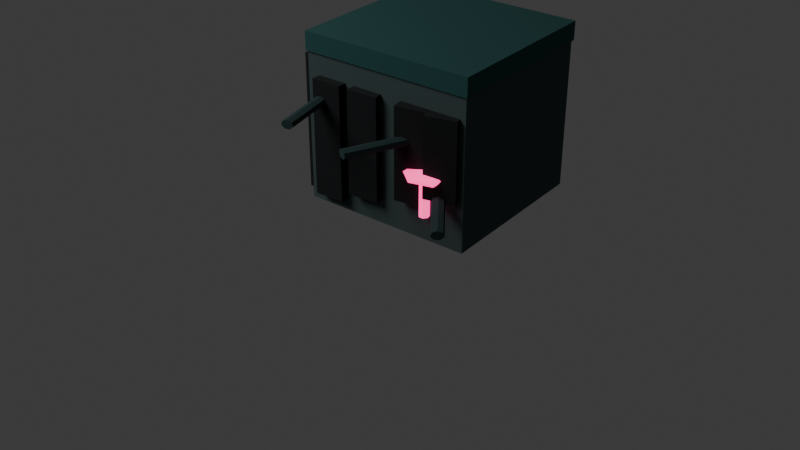 # Source: df_v2_cliff_corner_a.blend  (saved by Blender 5.1.30; exported with 4.5.12 LTS)
import bpy
from mathutils import Matrix  # noqa: F401  (used for matrix-valued properties, if any)

bpy.ops.wm.read_factory_settings(use_empty=True)
scene = bpy.context.scene
scene.name = 'Scene'

# ---- collections
col_collection = bpy.data.collections.new('Collection'); scene.collection.children.link(col_collection)

# ---- materials (node trees are filled in below, after node groups)
mat_desaturated_teal_stone = bpy.data.materials.new('desaturated_teal_stone')
mat_desaturated_teal_stone.diffuse_color = (0.055, 0.085, 0.085, 1.0)
mat_cold_mossy_plateau = bpy.data.materials.new('cold_mossy_plateau')
mat_cold_mossy_plateau.diffuse_color = (0.018, 0.085, 0.083, 1.0)
mat_deep_shadow = bpy.data.materials.new('deep_shadow')
mat_deep_shadow.diffuse_color = (0.004, 0.006, 0.007, 1.0)
mat_blue_black_roots = bpy.data.materials.new('blue_black_roots')
mat_blue_black_roots.diffuse_color = (0.015, 0.04, 0.04, 1.0)
mat_hot_pink_mushroom_glow = bpy.data.materials.new('hot_pink_mushroom_glow')
mat_hot_pink_mushroom_glow.diffuse_color = (1.0, 0.055, 0.29, 1.0)

# ---- material node trees
mat_desaturated_teal_stone.use_nodes = True; mat_desaturated_teal_stone.node_tree.nodes.clear()
_N = mat_desaturated_teal_stone.node_tree.nodes; _L = mat_desaturated_teal_stone.node_tree.links
n0 = _N.new('ShaderNodeBsdfPrincipled'); n0.name = 'Principled BSDF'; n0.location = (-200, 100)
n0.inputs[0].default_value = (0.055, 0.085, 0.085, 1.0)
n0.inputs[2].default_value = 0.95
n1 = _N.new('ShaderNodeOutputMaterial'); n1.name = 'Material Output'; n1.location = (200, 100)
_L.new(n0.outputs[0], n1.inputs[0])
n1.is_active_output = True
mat_cold_mossy_plateau.use_nodes = True; mat_cold_mossy_plateau.node_tree.nodes.clear()
_N = mat_cold_mossy_plateau.node_tree.nodes; _L = mat_cold_mossy_plateau.node_tree.links
n0 = _N.new('ShaderNodeBsdfPrincipled'); n0.name = 'Principled BSDF'; n0.location = (-200, 100)
n0.inputs[0].default_value = (0.018, 0.085, 0.083, 1.0)
n0.inputs[2].default_value = 0.95
n1 = _N.new('ShaderNodeOutputMaterial'); n1.name = 'Material Output'; n1.location = (200, 100)
_L.new(n0.outputs[0], n1.inputs[0])
n1.is_active_output = True
mat_deep_shadow.use_nodes = True; mat_deep_shadow.node_tree.nodes.clear()
_N = mat_deep_shadow.node_tree.nodes; _L = mat_deep_shadow.node_tree.links
n0 = _N.new('ShaderNodeBsdfPrincipled'); n0.name = 'Principled BSDF'; n0.location = (-200, 100)
n0.inputs[0].default_value = (0.004, 0.006, 0.007, 1.0)
n0.inputs[2].default_value = 0.95
n1 = _N.new('ShaderNodeOutputMaterial'); n1.name = 'Material Output'; n1.location = (200, 100)
_L.new(n0.outputs[0], n1.inputs[0])
n1.is_active_output = True
mat_blue_black_roots.use_nodes = True; mat_blue_black_roots.node_tree.nodes.clear()
_N = mat_blue_black_roots.node_tree.nodes; _L = mat_blue_black_roots.node_tree.links
n0 = _N.new('ShaderNodeBsdfPrincipled'); n0.name = 'Principled BSDF'; n0.location = (-200, 100)
n0.inputs[0].default_value = (0.015, 0.04, 0.04, 1.0)
n0.inputs[2].default_value = 0.95
n1 = _N.new('ShaderNodeOutputMaterial'); n1.name = 'Material Output'; n1.location = (200, 100)
_L.new(n0.outputs[0], n1.inputs[0])
n1.is_active_output = True
mat_hot_pink_mushroom_glow.use_nodes = True; mat_hot_pink_mushroom_glow.node_tree.nodes.clear()
_N = mat_hot_pink_mushroom_glow.node_tree.nodes; _L = mat_hot_pink_mushroom_glow.node_tree.links
n0 = _N.new('ShaderNodeBsdfPrincipled'); n0.name = 'Principled BSDF'; n0.location = (-200, 100)
n0.inputs[0].default_value = (1.0, 0.055, 0.29, 1.0)
n0.inputs[2].default_value = 0.95
n0.inputs[27].default_value = (1.0, 0.055, 0.29, 1.0)
n0.inputs[28].default_value = 2.2
n1 = _N.new('ShaderNodeOutputMaterial'); n1.name = 'Material Output'; n1.location = (200, 100)
_L.new(n0.outputs[0], n1.inputs[0])
n1.is_active_output = True

# ---- world
world_world = bpy.data.worlds.new('World'); scene.world = world_world
world_world.use_nodes = True; world_world.node_tree.nodes.clear()
_N = world_world.node_tree.nodes; _L = world_world.node_tree.links
n0 = _N.new('ShaderNodeOutputWorld'); n0.name = 'World Output'; n0.location = (200, 100)
n1 = _N.new('ShaderNodeBackground'); n1.name = 'Background'; n1.location = (-200, 100)
n1.inputs[0].default_value = (0.05088, 0.05088, 0.05088, 1.0)
_L.new(n1.outputs[0], n0.inputs[0])
n0.is_active_output = True
world_world.color = (0.05088, 0.05088, 0.05088)
world_world.sun_shadow_jitter_overblur = 0.0

# ---- cameras
cam_camera_006 = bpy.data.cameras.new('Camera.006')

# ---- lights
light_area_005 = bpy.data.lights.new('Area.005', 'AREA')
light_area_005.energy = 450.0
light_area_005.size = 5.0
light_area_005.size_y = 1.0

# ---- meshes
me_cube_011 = bpy.data.meshes.new('Cube.011')
me_cube_011.from_pydata([(-0.56, -0.54, -0.48), (-0.56, -0.54, 0.48), (-0.56, 0.54, -0.48), (-0.56, 0.54, 0.48), (0.56, -0.54, -0.48), (0.56, -0.54, 0.48), (0.56, 0.54, -0.48), (0.56, 0.54, 0.48)], [], [(0, 1, 3, 2), (2, 3, 7, 6), (6, 7, 5, 4), (4, 5, 1, 0), (2, 6, 4, 0), (7, 3, 1, 5)])
_uv = me_cube_011.uv_layers.new(name='UVMap')
_uv.uv.foreach_set('vector', [0.375, 0.0, 0.625, 0.0, 0.625, 0.25, 0.375, 0.25, 0.375, 0.25, 0.625, 0.25, 0.625, 0.5, 0.375, 0.5, 0.375, 0.5, 0.625, 0.5, 0.625, 0.75, 0.375, 0.75, 0.375, 0.75, 0.625, 0.75, 0.625, 1.0, 0.375, 1.0, 0.125, 0.5, 0.375, 0.5, 0.375, 0.75, 0.125, 0.75, 0.625, 0.5, 0.875, 0.5, 0.875, 0.75, 0.625, 0.75])
me_cube_011.materials.append(mat_desaturated_teal_stone)
me_cube_011.update()
me_cube_012 = bpy.data.meshes.new('Cube.012')
me_cube_012.from_pydata([(-0.57, -0.55, -0.06), (-0.57, -0.55, 0.06), (-0.57, 0.55, -0.06), (-0.57, 0.55, 0.06), (0.57, -0.55, -0.06), (0.57, -0.55, 0.06), (0.57, 0.55, -0.06), (0.57, 0.55, 0.06)], [], [(0, 1, 3, 2), (2, 3, 7, 6), (6, 7, 5, 4), (4, 5, 1, 0), (2, 6, 4, 0), (7, 3, 1, 5)])
_uv = me_cube_012.uv_layers.new(name='UVMap')
_uv.uv.foreach_set('vector', [0.375, 0.0, 0.625, 0.0, 0.625, 0.25, 0.375, 0.25, 0.375, 0.25, 0.625, 0.25, 0.625, 0.5, 0.375, 0.5, 0.375, 0.5, 0.625, 0.5, 0.625, 0.75, 0.375, 0.75, 0.375, 0.75, 0.625, 0.75, 0.625, 1.0, 0.375, 1.0, 0.125, 0.5, 0.375, 0.5, 0.375, 0.75, 0.125, 0.75, 0.625, 0.5, 0.875, 0.5, 0.875, 0.75, 0.625, 0.75])
me_cube_012.materials.append(mat_cold_mossy_plateau)
me_cube_012.update()
me_cube_013 = bpy.data.meshes.new('Cube.013')
me_cube_013.from_pydata([(-0.1, -0.06, -0.375), (-0.1, -0.06, 0.375), (-0.1, 0.06, -0.375), (-0.1, 0.06, 0.375), (0.1, -0.06, -0.375), (0.1, -0.06, 0.375), (0.1, 0.06, -0.375), (0.1, 0.06, 0.375)], [], [(0, 1, 3, 2), (2, 3, 7, 6), (6, 7, 5, 4), (4, 5, 1, 0), (2, 6, 4, 0), (7, 3, 1, 5)])
_uv = me_cube_013.uv_layers.new(name='UVMap')
_uv.uv.foreach_set('vector', [0.375, 0.0, 0.625, 0.0, 0.625, 0.25, 0.375, 0.25, 0.375, 0.25, 0.625, 0.25, 0.625, 0.5, 0.375, 0.5, 0.375, 0.5, 0.625, 0.5, 0.625, 0.75, 0.375, 0.75, 0.375, 0.75, 0.625, 0.75, 0.625, 1.0, 0.375, 1.0, 0.125, 0.5, 0.375, 0.5, 0.375, 0.75, 0.125, 0.75, 0.625, 0.5, 0.875, 0.5, 0.875, 0.75, 0.625, 0.75])
me_cube_013.materials.append(mat_deep_shadow)
me_cube_013.update()
me_cube_014 = bpy.data.meshes.new('Cube.014')
me_cube_014.from_pydata([(-0.1, -0.06, -0.335), (-0.1, -0.06, 0.335), (-0.1, 0.06, -0.335), (-0.1, 0.06, 0.335), (0.1, -0.06, -0.335), (0.1, -0.06, 0.335), (0.1, 0.06, -0.335), (0.1, 0.06, 0.335)], [], [(0, 1, 3, 2), (2, 3, 7, 6), (6, 7, 5, 4), (4, 5, 1, 0), (2, 6, 4, 0), (7, 3, 1, 5)])
_uv = me_cube_014.uv_layers.new(name='UVMap')
_uv.uv.foreach_set('vector', [0.375, 0.0, 0.625, 0.0, 0.625, 0.25, 0.375, 0.25, 0.375, 0.25, 0.625, 0.25, 0.625, 0.5, 0.375, 0.5, 0.375, 0.5, 0.625, 0.5, 0.625, 0.75, 0.375, 0.75, 0.375, 0.75, 0.625, 0.75, 0.625, 1.0, 0.375, 1.0, 0.125, 0.5, 0.375, 0.5, 0.375, 0.75, 0.125, 0.75, 0.625, 0.5, 0.875, 0.5, 0.875, 0.75, 0.625, 0.75])
me_cube_014.materials.append(mat_deep_shadow)
me_cube_014.update()
me_cube_015 = bpy.data.meshes.new('Cube.015')
me_cube_015.from_pydata([(-0.1, -0.06, -0.295), (-0.1, -0.06, 0.295), (-0.1, 0.06, -0.295), (-0.1, 0.06, 0.295), (0.1, -0.06, -0.295), (0.1, -0.06, 0.295), (0.1, 0.06, -0.295), (0.1, 0.06, 0.295)], [], [(0, 1, 3, 2), (2, 3, 7, 6), (6, 7, 5, 4), (4, 5, 1, 0), (2, 6, 4, 0), (7, 3, 1, 5)])
_uv = me_cube_015.uv_layers.new(name='UVMap')
_uv.uv.foreach_set('vector', [0.375, 0.0, 0.625, 0.0, 0.625, 0.25, 0.375, 0.25, 0.375, 0.25, 0.625, 0.25, 0.625, 0.5, 0.375, 0.5, 0.375, 0.5, 0.625, 0.5, 0.625, 0.75, 0.375, 0.75, 0.375, 0.75, 0.625, 0.75, 0.625, 1.0, 0.375, 1.0, 0.125, 0.5, 0.375, 0.5, 0.375, 0.75, 0.125, 0.75, 0.625, 0.5, 0.875, 0.5, 0.875, 0.75, 0.625, 0.75])
me_cube_015.materials.append(mat_deep_shadow)
me_cube_015.update()
me_cube_016 = bpy.data.meshes.new('Cube.016')
me_cube_016.from_pydata([(-0.1, -0.06, -0.255), (-0.1, -0.06, 0.255), (-0.1, 0.06, -0.255), (-0.1, 0.06, 0.255), (0.1, -0.06, -0.255), (0.1, -0.06, 0.255), (0.1, 0.06, -0.255), (0.1, 0.06, 0.255)], [], [(0, 1, 3, 2), (2, 3, 7, 6), (6, 7, 5, 4), (4, 5, 1, 0), (2, 6, 4, 0), (7, 3, 1, 5)])
_uv = me_cube_016.uv_layers.new(name='UVMap')
_uv.uv.foreach_set('vector', [0.375, 0.0, 0.625, 0.0, 0.625, 0.25, 0.375, 0.25, 0.375, 0.25, 0.625, 0.25, 0.625, 0.5, 0.375, 0.5, 0.375, 0.5, 0.625, 0.5, 0.625, 0.75, 0.375, 0.75, 0.375, 0.75, 0.625, 0.75, 0.625, 1.0, 0.375, 1.0, 0.125, 0.5, 0.375, 0.5, 0.375, 0.75, 0.125, 0.75, 0.625, 0.5, 0.875, 0.5, 0.875, 0.75, 0.625, 0.75])
me_cube_016.materials.append(mat_deep_shadow)
me_cube_016.update()
me_cylinder_019 = bpy.data.meshes.new('Cylinder.019')
me_cylinder_019.from_pydata([(1.398e-23, 0.0288, -0.36), (-1.398e-23, 0.0288, 0.36), (0.03127, 0.01796, -0.36), (0.03127, 0.01796, 0.36), (0.039, -0.006409, -0.36), (0.039, -0.006409, 0.36), (0.01736, -0.02595, -0.36), (0.01736, -0.02595, 0.36), (-0.01736, -0.02595, -0.36), (-0.01736, -0.02595, 0.36), (-0.039, -0.006409, -0.36), (-0.039, -0.006409, 0.36), (-0.03127, 0.01796, -0.36), (-0.03127, 0.01796, 0.36)], [], [(0, 1, 3, 2), (2, 3, 5, 4), (4, 5, 7, 6), (6, 7, 9, 8), (8, 9, 11, 10), (3, 1, 13, 11, 9, 7, 5), (10, 11, 13, 12), (12, 13, 1, 0), (0, 2, 4, 6, 8, 10, 12)])
_uv = me_cylinder_019.uv_layers.new(name='UVMap')
_uv.uv.foreach_set('vector', [1.0, 0.5, 1.0, 1.0, 0.8571, 1.0, 0.8571, 0.5, 0.8571, 0.5, 0.8571, 1.0, 0.7143, 1.0, 0.7143, 0.5, 0.7143, 0.5, 0.7143, 1.0, 0.5714, 1.0, 0.5714, 0.5, 0.5714, 0.5, 0.5714, 1.0, 0.4286, 1.0, 0.4286, 0.5, 0.4286, 0.5, 0.4286, 1.0, 0.2857, 1.0, 0.2857, 0.5, 0.4376, 0.3996, 0.25, 0.49, 0.06236, 0.3996, 0.01602, 0.1966, 0.1459, 0.03377, 0.3541, 0.03377, 0.484, 0.1966, 0.2857, 0.5, 0.2857, 1.0, 0.1429, 1.0, 0.1429, 0.5, 0.1429, 0.5, 0.1429, 1.0, 2.98e-08, 1.0, 2.98e-08, 0.5, 0.75, 0.49, 0.9376, 0.3996, 0.984, 0.1966, 0.8541, 0.03377, 0.6459, 0.03377, 0.516, 0.1966, 0.5624, 0.3996])
me_cylinder_019.materials.append(mat_blue_black_roots)
me_cylinder_019.update()
me_cylinder_020 = bpy.data.meshes.new('Cylinder.020')
me_cylinder_020.from_pydata([(-2.795e-23, 0.0288, -0.36), (2.795e-23, 0.0288, 0.36), (0.03127, 0.01796, -0.36), (0.03127, 0.01796, 0.36), (0.039, -0.006409, -0.36), (0.039, -0.006409, 0.36), (0.01736, -0.02595, -0.36), (0.01736, -0.02595, 0.36), (-0.01736, -0.02595, -0.36), (-0.01736, -0.02595, 0.36), (-0.039, -0.006409, -0.36), (-0.039, -0.006409, 0.36), (-0.03127, 0.01796, -0.36), (-0.03127, 0.01796, 0.36)], [], [(0, 1, 3, 2), (2, 3, 5, 4), (4, 5, 7, 6), (6, 7, 9, 8), (8, 9, 11, 10), (3, 1, 13, 11, 9, 7, 5), (10, 11, 13, 12), (12, 13, 1, 0), (0, 2, 4, 6, 8, 10, 12)])
_uv = me_cylinder_020.uv_layers.new(name='UVMap')
_uv.uv.foreach_set('vector', [1.0, 0.5, 1.0, 1.0, 0.8571, 1.0, 0.8571, 0.5, 0.8571, 0.5, 0.8571, 1.0, 0.7143, 1.0, 0.7143, 0.5, 0.7143, 0.5, 0.7143, 1.0, 0.5714, 1.0, 0.5714, 0.5, 0.5714, 0.5, 0.5714, 1.0, 0.4286, 1.0, 0.4286, 0.5, 0.4286, 0.5, 0.4286, 1.0, 0.2857, 1.0, 0.2857, 0.5, 0.4376, 0.3996, 0.25, 0.49, 0.06236, 0.3996, 0.01602, 0.1966, 0.1459, 0.03377, 0.3541, 0.03377, 0.484, 0.1966, 0.2857, 0.5, 0.2857, 1.0, 0.1429, 1.0, 0.1429, 0.5, 0.1429, 0.5, 0.1429, 1.0, 2.98e-08, 1.0, 2.98e-08, 0.5, 0.75, 0.49, 0.9376, 0.3996, 0.984, 0.1966, 0.8541, 0.03377, 0.6459, 0.03377, 0.516, 0.1966, 0.5624, 0.3996])
me_cylinder_020.materials.append(mat_blue_black_roots)
me_cylinder_020.update()
me_cylinder_021 = bpy.data.meshes.new('Cylinder.021')
me_cylinder_021.from_pydata([(0.0, 0.0288, -0.36), (0.0, 0.0288, 0.36), (0.03127, 0.01796, -0.36), (0.03127, 0.01796, 0.36), (0.039, -0.006409, -0.36), (0.039, -0.006409, 0.36), (0.01736, -0.02595, -0.36), (0.01736, -0.02595, 0.36), (-0.01736, -0.02595, -0.36), (-0.01736, -0.02595, 0.36), (-0.039, -0.006409, -0.36), (-0.039, -0.006409, 0.36), (-0.03127, 0.01796, -0.36), (-0.03127, 0.01796, 0.36)], [], [(0, 1, 3, 2), (2, 3, 5, 4), (4, 5, 7, 6), (6, 7, 9, 8), (8, 9, 11, 10), (3, 1, 13, 11, 9, 7, 5), (10, 11, 13, 12), (12, 13, 1, 0), (0, 2, 4, 6, 8, 10, 12)])
_uv = me_cylinder_021.uv_layers.new(name='UVMap')
_uv.uv.foreach_set('vector', [1.0, 0.5, 1.0, 1.0, 0.8571, 1.0, 0.8571, 0.5, 0.8571, 0.5, 0.8571, 1.0, 0.7143, 1.0, 0.7143, 0.5, 0.7143, 0.5, 0.7143, 1.0, 0.5714, 1.0, 0.5714, 0.5, 0.5714, 0.5, 0.5714, 1.0, 0.4286, 1.0, 0.4286, 0.5, 0.4286, 0.5, 0.4286, 1.0, 0.2857, 1.0, 0.2857, 0.5, 0.4376, 0.3996, 0.25, 0.49, 0.06236, 0.3996, 0.01602, 0.1966, 0.1459, 0.03377, 0.3541, 0.03377, 0.484, 0.1966, 0.2857, 0.5, 0.2857, 1.0, 0.1429, 1.0, 0.1429, 0.5, 0.1429, 0.5, 0.1429, 1.0, 2.98e-08, 1.0, 2.98e-08, 0.5, 0.75, 0.49, 0.9376, 0.3996, 0.984, 0.1966, 0.8541, 0.03377, 0.6459, 0.03377, 0.516, 0.1966, 0.5624, 0.3996])
me_cylinder_021.materials.append(mat_blue_black_roots)
me_cylinder_021.update()
me_cube_017 = bpy.data.meshes.new('Cube.017')
me_cube_017.from_pydata([(-0.07, -0.5, -0.44), (-0.07, -0.5, 0.44), (-0.07, 0.5, -0.44), (-0.07, 0.5, 0.44), (0.07, -0.5, -0.44), (0.07, -0.5, 0.44), (0.07, 0.5, -0.44), (0.07, 0.5, 0.44)], [], [(0, 1, 3, 2), (2, 3, 7, 6), (6, 7, 5, 4), (4, 5, 1, 0), (2, 6, 4, 0), (7, 3, 1, 5)])
_uv = me_cube_017.uv_layers.new(name='UVMap')
_uv.uv.foreach_set('vector', [0.375, 0.0, 0.625, 0.0, 0.625, 0.25, 0.375, 0.25, 0.375, 0.25, 0.625, 0.25, 0.625, 0.5, 0.375, 0.5, 0.375, 0.5, 0.625, 0.5, 0.625, 0.75, 0.375, 0.75, 0.375, 0.75, 0.625, 0.75, 0.625, 1.0, 0.375, 1.0, 0.125, 0.5, 0.375, 0.5, 0.375, 0.75, 0.125, 0.75, 0.625, 0.5, 0.875, 0.5, 0.875, 0.75, 0.625, 0.75])
me_cube_017.materials.append(mat_deep_shadow)
me_cube_017.update()
me_cylinder_022 = bpy.data.meshes.new('Cylinder.022')
me_cylinder_022.from_pydata([(1.359e-23, 0.0324, -0.35), (-1.359e-23, 0.0324, 0.35), (0.03518, 0.0202, -0.35), (0.03518, 0.0202, 0.35), (0.04387, -0.00721, -0.35), (0.04387, -0.00721, 0.35), (0.01952, -0.02919, -0.35), (0.01952, -0.02919, 0.35), (-0.01952, -0.02919, -0.35), (-0.01952, -0.02919, 0.35), (-0.04387, -0.00721, -0.35), (-0.04387, -0.00721, 0.35), (-0.03518, 0.0202, -0.35), (-0.03518, 0.0202, 0.35)], [], [(0, 1, 3, 2), (2, 3, 5, 4), (4, 5, 7, 6), (6, 7, 9, 8), (8, 9, 11, 10), (3, 1, 13, 11, 9, 7, 5), (10, 11, 13, 12), (12, 13, 1, 0), (0, 2, 4, 6, 8, 10, 12)])
_uv = me_cylinder_022.uv_layers.new(name='UVMap')
_uv.uv.foreach_set('vector', [1.0, 0.5, 1.0, 1.0, 0.8571, 1.0, 0.8571, 0.5, 0.8571, 0.5, 0.8571, 1.0, 0.7143, 1.0, 0.7143, 0.5, 0.7143, 0.5, 0.7143, 1.0, 0.5714, 1.0, 0.5714, 0.5, 0.5714, 0.5, 0.5714, 1.0, 0.4286, 1.0, 0.4286, 0.5, 0.4286, 0.5, 0.4286, 1.0, 0.2857, 1.0, 0.2857, 0.5, 0.4376, 0.3996, 0.25, 0.49, 0.06236, 0.3996, 0.01602, 0.1966, 0.1459, 0.03377, 0.3541, 0.03377, 0.484, 0.1966, 0.2857, 0.5, 0.2857, 1.0, 0.1429, 1.0, 0.1429, 0.5, 0.1429, 0.5, 0.1429, 1.0, 2.98e-08, 1.0, 2.98e-08, 0.5, 0.75, 0.49, 0.9376, 0.3996, 0.984, 0.1966, 0.8541, 0.03377, 0.6459, 0.03377, 0.516, 0.1966, 0.5624, 0.3996])
me_cylinder_022.materials.append(mat_blue_black_roots)
me_cylinder_022.update()
me_cylinder_023 = bpy.data.meshes.new('Cylinder.023')
me_cylinder_023.from_pydata([(0.0, 0.0336, -0.1155), (0.0, 0.0336, 0.1155), (0.02627, 0.02095, -0.1155), (0.02627, 0.02095, 0.1155), (0.03276, -0.007477, -0.1155), (0.03276, -0.007477, 0.1155), (0.01458, -0.03027, -0.1155), (0.01458, -0.03027, 0.1155), (-0.01458, -0.03027, -0.1155), (-0.01458, -0.03027, 0.1155), (-0.03276, -0.007477, -0.1155), (-0.03276, -0.007477, 0.1155), (-0.02627, 0.02095, -0.1155), (-0.02627, 0.02095, 0.1155)], [], [(0, 1, 3, 2), (2, 3, 5, 4), (4, 5, 7, 6), (6, 7, 9, 8), (8, 9, 11, 10), (3, 1, 13, 11, 9, 7, 5), (10, 11, 13, 12), (12, 13, 1, 0), (0, 2, 4, 6, 8, 10, 12)])
_uv = me_cylinder_023.uv_layers.new(name='UVMap')
_uv.uv.foreach_set('vector', [1.0, 0.5, 1.0, 1.0, 0.8571, 1.0, 0.8571, 0.5, 0.8571, 0.5, 0.8571, 1.0, 0.7143, 1.0, 0.7143, 0.5, 0.7143, 0.5, 0.7143, 1.0, 0.5714, 1.0, 0.5714, 0.5, 0.5714, 0.5, 0.5714, 1.0, 0.4286, 1.0, 0.4286, 0.5, 0.4286, 0.5, 0.4286, 1.0, 0.2857, 1.0, 0.2857, 0.5, 0.4376, 0.3996, 0.25, 0.49, 0.06236, 0.3996, 0.01602, 0.1966, 0.1459, 0.03377, 0.3541, 0.03377, 0.484, 0.1966, 0.2857, 0.5, 0.2857, 1.0, 0.1429, 1.0, 0.1429, 0.5, 0.1429, 0.5, 0.1429, 1.0, 2.98e-08, 1.0, 2.98e-08, 0.5, 0.75, 0.49, 0.9376, 0.3996, 0.984, 0.1966, 0.8541, 0.03377, 0.6459, 0.03377, 0.516, 0.1966, 0.5624, 0.3996])
me_cylinder_023.materials.append(mat_hot_pink_mushroom_glow)
me_cylinder_023.update()
me_icosphere_004 = bpy.data.meshes.new('Icosphere.004')
me_icosphere_004.from_pydata([(0.0, 0.0, -0.0383), (0.1058, -0.06094, -0.01713), (-0.0404, -0.09861, -0.01713), (-0.1307, 0.0, -0.01713), (-0.0404, 0.09861, -0.01713), (0.1058, 0.06094, -0.01713), (0.0404, -0.09861, 0.01713), (-0.1058, -0.06094, 0.01713), (-0.1058, 0.06094, 0.01713), (0.0404, 0.09861, 0.01713), (0.1307, 0.0, 0.01713), (0.0, 0.0, 0.0383)], [], [(0, 1, 2), (1, 0, 5), (0, 2, 3), (0, 3, 4), (0, 4, 5), (1, 5, 10), (2, 1, 6), (3, 2, 7), (4, 3, 8), (5, 4, 9), (1, 10, 6), (2, 6, 7), (3, 7, 8), (4, 8, 9), (5, 9, 10), (6, 10, 11), (7, 6, 11), (8, 7, 11), (9, 8, 11), (10, 9, 11)])
_uv = me_icosphere_004.uv_layers.new(name='UVMap')
_uv.uv.foreach_set('vector', [0.1818, 0.0, 0.2727, 0.1575, 0.09091, 0.1575, 0.2727, 0.1575, 0.3636, 0.0, 0.4545, 0.1575, 0.9091, 0.0, 1.0, 0.1575, 0.8182, 0.1575, 0.7273, 0.0, 0.8182, 0.1575, 0.6364, 0.1575, 0.5455, 0.0, 0.6364, 0.1575, 0.4545, 0.1575, 0.2727, 0.1575, 0.4545, 0.1575, 0.3636, 0.3149, 0.09091, 0.1575, 0.2727, 0.1575, 0.1818, 0.3149, 0.8182, 0.1575, 1.0, 0.1575, 0.9091, 0.3149, 0.6364, 0.1575, 0.8182, 0.1575, 0.7273, 0.3149, 0.4545, 0.1575, 0.6364, 0.1575, 0.5455, 0.3149, 0.2727, 0.1575, 0.3636, 0.3149, 0.1818, 0.3149, 0.09091, 0.1575, 0.1818, 0.3149, 0.0, 0.3149, 0.8182, 0.1575, 0.9091, 0.3149, 0.7273, 0.3149, 0.6364, 0.1575, 0.7273, 0.3149, 0.5455, 0.3149, 0.4545, 0.1575, 0.5455, 0.3149, 0.3636, 0.3149, 0.1818, 0.3149, 0.3636, 0.3149, 0.2727, 0.4724, 0.0, 0.3149, 0.1818, 0.3149, 0.09091, 0.4724, 0.7273, 0.3149, 0.9091, 0.3149, 0.8182, 0.4724, 0.5455, 0.3149, 0.7273, 0.3149, 0.6364, 0.4724, 0.3636, 0.3149, 0.5455, 0.3149, 0.4545, 0.4724])
me_icosphere_004.materials.append(mat_hot_pink_mushroom_glow)
me_icosphere_004.update()

# ---- objects
ob_black_cliff_mass = bpy.data.objects.new('black_cliff_mass', me_cube_011)
ob_mossy_plateau_cap = bpy.data.objects.new('mossy_plateau_cap', me_cube_012)
ob_broken_dark_face_0 = bpy.data.objects.new('broken_dark_face_0', me_cube_013)
ob_broken_dark_face_1 = bpy.data.objects.new('broken_dark_face_1', me_cube_014)
ob_broken_dark_face_2 = bpy.data.objects.new('broken_dark_face_2', me_cube_015)
ob_broken_dark_face_3 = bpy.data.objects.new('broken_dark_face_3', me_cube_016)
ob_cliff_root_0 = bpy.data.objects.new('cliff_root_0', me_cylinder_019)
ob_cliff_root_1 = bpy.data.objects.new('cliff_root_1', me_cylinder_020)
ob_cliff_root_2 = bpy.data.objects.new('cliff_root_2', me_cylinder_021)
ob_side_cliff_face = bpy.data.objects.new('side_cliff_face', me_cube_017)
ob_corner_hanging_root = bpy.data.objects.new('corner_hanging_root', me_cylinder_022)
ob_cliff_mushroom_glow_stem = bpy.data.objects.new('cliff_mushroom_glow_stem', me_cylinder_023)
ob_cliff_mushroom_glow_cap = bpy.data.objects.new('cliff_mushroom_glow_cap', me_icosphere_004)
ob_preview_cool_key = bpy.data.objects.new('preview_cool_key', light_area_005)
ob_camera = bpy.data.objects.new('Camera', cam_camera_006)

# ---- transforms, parenting, visibility, modifiers, constraints
ob_black_cliff_mass.location = (0.0, 0.0, 0.48)
ob_mossy_plateau_cap.location = (0.0, 0.0, 1.02)
ob_broken_dark_face_0.location = (-0.38, -0.54, 0.45)
ob_broken_dark_face_1.location = (-0.12, -0.54, 0.49)
ob_broken_dark_face_1.rotation_euler = (0.0, 0.0, 0.08)
ob_broken_dark_face_2.location = (0.22, -0.54, 0.53)
ob_broken_dark_face_2.rotation_euler = (0.0, 0.0, 0.16)
ob_broken_dark_face_3.location = (0.42, -0.54, 0.57)
ob_broken_dark_face_3.rotation_euler = (0.0, 0.0, 0.24)
ob_cliff_root_0.location = (-0.42, -0.61, 0.7)
ob_cliff_root_0.rotation_euler = (1.571, 0.0, 0.2)
ob_cliff_root_1.location = (0.18, -0.61, 0.62)
ob_cliff_root_1.rotation_euler = (1.571, 0.0, -0.45)
ob_cliff_root_2.location = (0.44, -0.61, 0.32)
ob_cliff_root_2.rotation_euler = (1.571, 0.0, 0.62)
ob_side_cliff_face.location = (-0.55, 0.0, 0.48)
ob_corner_hanging_root.location = (-0.58, 0.22, 0.68)
ob_corner_hanging_root.rotation_euler = (1.571, 0.0, 1.2)
ob_cliff_mushroom_glow_stem.location = (0.32, -0.58, 0.2976)
ob_cliff_mushroom_glow_cap.location = (0.32, -0.58, 0.4404)
ob_preview_cool_key.location = (-4.0, -5.0, 6.0)
ob_camera.location = (3.6, -5.0, 3.3)
ob_camera.rotation_euler = (1.047, 0.0, 0.6632)

# ---- collection membership
col_collection.objects.link(ob_black_cliff_mass)
col_collection.objects.link(ob_mossy_plateau_cap)
col_collection.objects.link(ob_broken_dark_face_0)
col_collection.objects.link(ob_broken_dark_face_1)
col_collection.objects.link(ob_broken_dark_face_2)
col_collection.objects.link(ob_broken_dark_face_3)
col_collection.objects.link(ob_cliff_root_0)
col_collection.objects.link(ob_cliff_root_1)
col_collection.objects.link(ob_cliff_root_2)
col_collection.objects.link(ob_side_cliff_face)
col_collection.objects.link(ob_corner_hanging_root)
col_collection.objects.link(ob_cliff_mushroom_glow_stem)
col_collection.objects.link(ob_cliff_mushroom_glow_cap)
col_collection.objects.link(ob_preview_cool_key)
col_collection.objects.link(ob_camera)

# ---- scene / render settings (as saved in the file)
scene.camera = ob_camera
scene.frame_start = 1; scene.frame_end = 250; scene.frame_set(1)
scene.render.engine = 'BLENDER_EEVEE_NEXT'
scene.render.bake_bias = 0.0
scene.render.bake_samples = 0
scene.cycles.sampling_pattern = 'TABULATED_SOBOL'
scene.eevee.use_volume_custom_range = False
bpy.context.view_layer.update()
